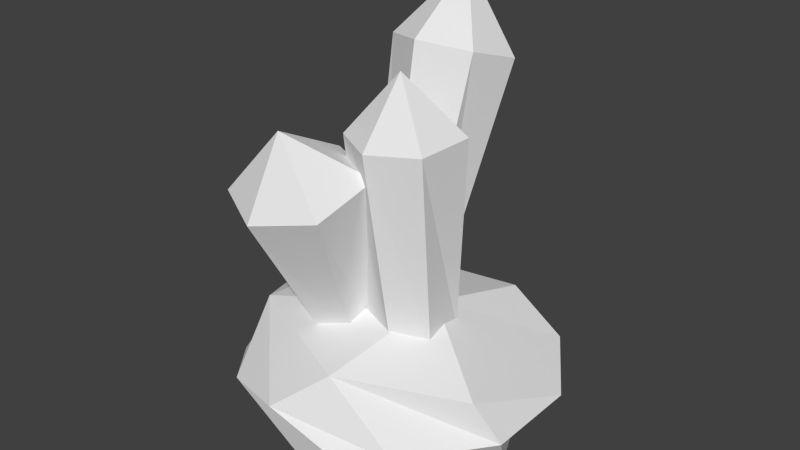 # Source: Tanzanite.blend  (saved by Blender 2.73.9; exported with 4.5.12 LTS)
import bpy
from mathutils import Matrix  # noqa: F401  (used for matrix-valued properties, if any)

bpy.ops.wm.read_factory_settings(use_empty=True)
scene = bpy.context.scene
scene.name = 'Scene'

# ---- collections
col_collection_1 = bpy.data.collections.new('Collection 1'); scene.collection.children.link(col_collection_1)

# ---- world
world_world = bpy.data.worlds.new('World'); scene.world = world_world
world_world.color = (0.05088, 0.05088, 0.05088)
world_world.use_sun_shadow = False
world_world.sun_shadow_jitter_overblur = 0.0
world_world.cycles.sampling_method = 'MANUAL'
world_world.cycles.sample_map_resolution = 256

# ---- meshes
me_cone_002 = bpy.data.meshes.new('Cone.002')
me_cone_002.from_pydata([(-0.0687, -0.0597, 0.2765), (0.0, -0.03191, 0.3647), (-0.05957, 0.00611, 0.2823), (-0.05829, -0.02034, 0.06553), (-0.05907, -0.02214, 0.08821), (-0.06609, -0.04717, 0.2398), (-0.06748, -0.05623, 0.2447), (-0.009812, -0.091, 0.2738), (-0.0001599, 0.04096, 0.2853), (-0.06065, -0.05903, 0.2439), (-0.05598, 0.01478, 0.1247), (-0.05602, 0.00277, 0.06214), (-0.05614, -0.006252, 0.01992), (-0.05615, -0.006277, 0.01992), (-0.05616, -0.006409, 0.01992), (-0.05623, -0.007156, 0.01976), (-0.05688, -0.01431, 0.01821), (-0.05799, -0.02644, 0.01557), (-0.05805, -0.02526, 0.02522), (-0.05726, -0.01696, 0.02554), (-0.02511, -0.07786, 0.2419), (-0.01436, -0.08135, 0.2269), (-0.03405, -0.05682, 0.1363), (-0.004098, -0.05433, 0.01501), (0.0005195, -0.0568, 0.01494), (0.05611, -0.0597, 0.2765), (-0.0233, 0.03254, 0.1604), (-0.0282, 0.02973, 0.1584), (-0.04972, 0.01721, 0.155), (-0.0502, 0.01702, 0.1526), (0.06838, 0.01427, 0.283), (-0.05855, -0.03055, 0.01466), (-0.05863, -0.03111, 0.01454), (-0.05898, -0.03211, 0.02378), (0.004984, -0.05451, 0.01585), (0.04506, -0.03237, 0.01023), (-0.05246, -0.03373, 0.01459), (-0.03779, -0.03998, 0.01472), (0.04866, -0.03057, 0.009667), (0.0004325, 0.04789, 0.1784), (0.006327, 0.05599, 0.02322), (0.001296, 0.05801, 0.02248), (0.0005485, 0.04925, 0.1575), (0.001762, 0.04766, 0.1742), (0.0477, 0.0009152, 0.01863), (0.04667, 0.0253, 0.01416), (0.04719, 0.02916, 0.01304), (0.03004, 0.0404, 0.02132), (0.02087, 0.04642, 0.02634), (-0.003727, 0.05448, 0.02317), (-0.008294, 0.05127, 0.0238), (-0.008991, 0.05079, 0.0239), (-0.1818, -0.1535, 0.1997), (-0.1003, -0.139, 0.2962), (-0.1892, -0.06707, 0.2323), (-0.147, -0.0608, -0.0002327), (-0.148, -0.04129, 0.003727), (-0.1088, -0.1901, 0.1859), (-0.09684, -0.03589, 0.2441), (-0.2138, -0.06446, -0.007488), (-0.1197, -0.0738, -0.0002866), (-0.1479, -0.04019, 0.003969), (-0.1024, -0.08409, -0.0007512), (-0.02707, -0.1535, 0.1997), (-0.144, -0.01601, 0.003949), (-0.1273, -0.0105, 0.006869), (-0.1451, -0.02285, 0.003955), (-0.08066, -0.07332, 0.003608), (-0.06016, -0.06437, 0.007466), (-0.09971, 0.007879, 0.01142), (-0.08315, 0.0007825, 0.0147), (-0.01269, -0.1565, -0.007111), (-0.06187, -0.03614, 0.01318), (-0.05895, -0.01509, 0.01784), (-0.09109, 0.05141, 0.01168), (-0.145, -0.02229, 0.003955), (-0.06655, -0.01024, 0.01812), (-0.07941, -0.1999, -0.06056), (-0.09368, 0.009177, 0.0125), (-0.1837, 0.1456, -0.008349), (-0.09741, 0.006893, 0.01188), (-0.1856, -0.1606, -0.08398), (0.09256, -0.1606, -0.08398), (-0.1225, 0.167, 0.3348), (-0.06404, 0.07166, 0.01607), (-0.09658, 0.00654, 0.01204), (-0.0936, 0.008346, 0.01254), (0.1448, -0.06466, -0.02789), (-0.2575, 0.0359, -0.032), (0.03362, -0.1646, -0.1367), (0.1613, -0.01608, -0.1411), (0.1785, -0.04821, -0.08444), (-0.1163, 0.09257, 0.3589), (-0.04456, 0.1938, 0.3261), (-0.08748, 0.05306, 0.0123), (0.03598, 0.1833, -0.008504), (0.117, 0.1816, -0.06213), (-0.2577, -0.07673, -0.1076), (-0.0803, -0.1559, -0.1609), (-0.0465, 0.1595, 0.451), (-0.04635, 0.08388, 0.01368), (-0.1567, 0.2183, -0.06228), (-0.05466, 0.06108, 0.369), (0.1785, 0.09064, -0.08501), (0.00562, -0.0145, -0.2021), (0.06875, 0.179, -0.1573), (0.02714, 0.167, 0.3348), (-0.04076, 0.08182, 0.01446), (-0.0465, 0.2459, -0.08565), (-0.2715, 0.09064, -0.08501), (-0.008106, 0.06123, 0.02123), (-0.2347, -0.00279, -0.1615), (0.0143, 0.09257, 0.3589), (-0.2264, 0.1272, -0.1379), (-0.129, 0.1839, -0.1623), (-0.009139, 0.05536, 0.02271)], [], [(0, 1, 2), (0, 2, 3, 4, 5, 6), (7, 1, 0), (2, 1, 8), (0, 6, 9), (2, 10, 11, 12, 13, 14, 15, 16, 17, 18, 19, 3), (7, 0, 9, 20, 21, 22, 23, 24), (25, 1, 7), (2, 8, 26, 27, 28, 29, 10), (8, 1, 30), (18, 17, 31, 32, 33), (7, 24, 34, 35), (33, 32, 36, 37, 23, 22), (38, 25, 7, 35), (30, 1, 25), (8, 39, 26), (8, 30, 40, 41, 42, 43, 39), (25, 38, 44, 45), (46, 30, 25, 45), (30, 46, 47, 48, 40), (42, 41, 49, 50, 51), (52, 53, 54), (55, 52, 54, 56), (57, 53, 52), (54, 53, 58), (55, 56, 61, 59, 71, 34, 24, 23, 37, 68, 67, 62, 60), (60, 52, 55), (62, 57, 52, 60), (63, 53, 57), (64, 54, 58, 65), (58, 53, 20, 9, 6, 5), (66, 61, 56, 54, 64, 75), (67, 57, 62), (68, 63, 57, 67), (20, 53, 63, 21), (65, 58, 69), (4, 70, 85, 80, 69, 58, 5), (59, 61, 66), (72, 63, 68), (73, 19, 18, 33, 22, 21, 63, 72), (19, 73, 76, 70, 4, 3), (77, 71, 59), (75, 59, 66), (31, 72, 68, 36, 32), (16, 73, 72, 31, 17), (75, 64, 65, 69, 80, 78, 74, 94, 84, 79, 59), (14, 76, 73, 15), (13, 70, 76, 14), (81, 77, 59), (82, 71, 77), (36, 68, 37), (15, 73, 16), (78, 83, 74), (12, 86, 85, 70, 13), (71, 87, 44, 38, 35, 34), (81, 59, 88), (89, 77, 81), (77, 90, 82), (82, 91, 71), (80, 85, 86, 78), (86, 92, 83, 78), (74, 83, 93, 94), (88, 59, 79), (11, 92, 86, 12), (91, 87, 71), (87, 96, 47, 46, 45, 44), (97, 81, 88), (98, 89, 81), (89, 90, 77), (90, 91, 82), (92, 99, 83), (83, 99, 93), (93, 100, 84, 94), (101, 79, 95), (97, 88, 79), (29, 102, 92, 11, 10), (91, 103, 87), (103, 96, 87), (47, 96, 95, 48), (97, 98, 81), (104, 89, 98), (104, 90, 89), (90, 105, 91), (102, 99, 92), (93, 99, 106), (100, 93, 106, 107), (108, 101, 95), (109, 79, 101), (109, 97, 79), (28, 102, 29), (91, 105, 103), (105, 96, 103), (108, 95, 96), (98, 97, 111), (104, 98, 111), (104, 105, 90), (112, 99, 102), (106, 99, 112), (107, 106, 110), (48, 95, 79, 84, 100, 107, 110, 49, 41, 40), (113, 101, 108), (101, 111, 109), (111, 97, 109), (27, 102, 28), (105, 114, 96), (96, 114, 108), (49, 110, 50), (104, 111, 114), (105, 104, 114), (43, 112, 102, 27, 26, 39), (110, 106, 112, 115), (114, 113, 108), (113, 111, 101), (50, 110, 115, 51), (111, 113, 114), (112, 43, 42, 51, 115)])
me_cone_002.use_remesh_preserve_volume = False
me_cone_002.use_remesh_preserve_attributes = False
me_cone_002.use_mirror_vertex_groups = False
me_cone_002.update()

# ---- objects
ob_cone_000 = bpy.data.objects.new('Cone.000', me_cone_002)

# ---- transforms, parenting, visibility, modifiers, constraints
ob_cone_000.location = (0.05167, -0.02324, 0.09)
ob_cone_000.lineart.crease_threshold = 0.0

# ---- collection membership
col_collection_1.objects.link(ob_cone_000)

# ---- scene / render settings (as saved in the file)
scene.frame_start = 1; scene.frame_end = 250; scene.frame_set(1)
scene.render.engine = 'BLENDER_EEVEE_NEXT'
scene.render.resolution_percentage = 50
scene.render.dither_intensity = 0.0
scene.cycles.use_denoising = False
scene.cycles.samples = 10
scene.cycles.sampling_pattern = 'TABULATED_SOBOL'
scene.cycles.light_sampling_threshold = 0.0
scene.cycles.use_adaptive_sampling = False
scene.cycles.use_light_tree = False
scene.cycles.blur_glossy = 0.0
scene.cycles.pixel_filter_type = 'GAUSSIAN'
scene.cycles.sample_clamp_indirect = 0.0
scene.view_settings.view_transform = 'Standard'
bpy.context.view_layer.update()

# ---- added for rendering (the .blend has no active camera and no usable light): camera, sun
cam_auto = bpy.data.cameras.new('AutoCamera')
cam_auto.lens = 50.0
cam_auto.sensor_width = 36.0
cam_auto.clip_end = 1000.0
ob_auto_camera = bpy.data.objects.new('AutoCamera', cam_auto)
scene.collection.objects.link(ob_auto_camera)
ob_auto_camera.location = (0.846991, -1.01046, 0.887888)
ob_auto_camera.rotation_euler = (1.09748, -7.21219e-08, 0.694738)
scene.camera = ob_auto_camera
light_auto_sun = bpy.data.lights.new('AutoSun', 'SUN')
light_auto_sun.energy = 3.0
light_auto_sun.angle = 0.0523599
ob_auto_sun = bpy.data.objects.new('AutoSun', light_auto_sun)
scene.collection.objects.link(ob_auto_sun)
ob_auto_sun.rotation_euler = (0.872665, 0.174533, 0.523599)
bpy.context.view_layer.update()
